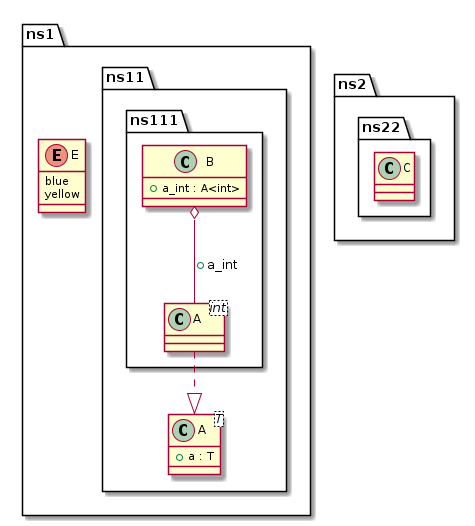

The diagram above was rendered by PlantUML. Its source (embedded in the PNG):
@startuml
package [ns1] as C_0000000591 {
enum "E" as C_0000000592
enum C_0000000592 {
blue
yellow
}
package [ns11] as C_0000000594 {
class "A<T>" as C_0000000595
class C_0000000595 {
+a : T
}
package [ns111] as C_0000000597 {
class "A<int>" as C_0000000599
class C_0000000599 {
}
class "B" as C_0000000598
class C_0000000598 {
+a_int : A<int>
}
}
}
}

package [ns2] as C_0000000602 {
package [ns22] as C_0000000603 {
class "C" as C_0000000604
class C_0000000604 {
}
}
}

C_0000000599 ..|> C_0000000595
C_0000000598 o-- C_0000000599 : +a_int
@enduml